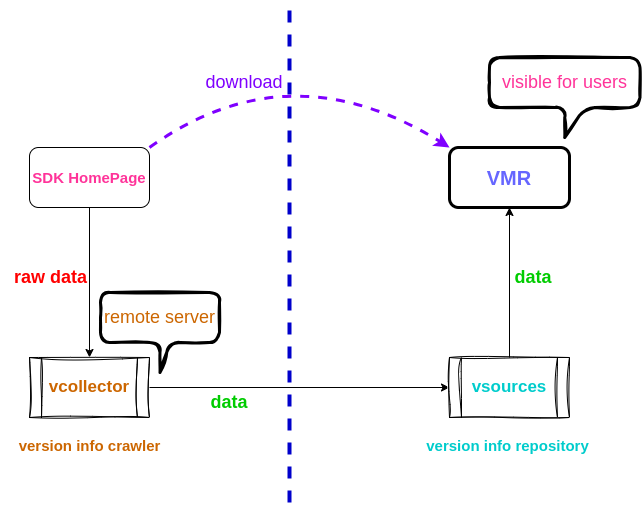

The diagram above was exported from draw.io. Its source (the exported page's mxGraphModel, read from the mxfile embedded in the PNG):
<mxGraphModel dx="1192" dy="1013" grid="1" gridSize="10" guides="1" tooltips="1" connect="1" arrows="1" fold="1" page="1" pageScale="1" pageWidth="850" pageHeight="1100" math="0" shadow="0">
  <root>
    <mxCell id="0" />
    <mxCell id="1" parent="0" />
    <mxCell id="4" style="edgeStyle=none;html=1;entryX=0.5;entryY=0;entryDx=0;entryDy=0;" edge="1" parent="1" source="2" target="3">
      <mxGeometry relative="1" as="geometry" />
    </mxCell>
    <mxCell id="2" value="SDK HomePage" style="rounded=1;whiteSpace=wrap;html=1;fontStyle=1;fontSize=15;fontColor=#FF3399;" vertex="1" parent="1">
      <mxGeometry x="130" y="240" width="120" height="60" as="geometry" />
    </mxCell>
    <mxCell id="6" style="edgeStyle=none;html=1;entryX=0;entryY=0.5;entryDx=0;entryDy=0;" edge="1" parent="1" source="3" target="5">
      <mxGeometry relative="1" as="geometry" />
    </mxCell>
    <mxCell id="3" value="vcollector" style="shape=process;whiteSpace=wrap;html=1;backgroundOutline=1;fontColor=#CC6600;fontStyle=1;fontSize=17;glass=0;sketch=1;curveFitting=1;jiggle=2;" vertex="1" parent="1">
      <mxGeometry x="130" y="450" width="120" height="60" as="geometry" />
    </mxCell>
    <mxCell id="8" style="edgeStyle=none;html=1;entryX=0.5;entryY=1;entryDx=0;entryDy=0;" edge="1" parent="1" source="5" target="7">
      <mxGeometry relative="1" as="geometry" />
    </mxCell>
    <mxCell id="5" value="vsources" style="shape=process;whiteSpace=wrap;html=1;backgroundOutline=1;fontColor=#00CCCC;fontStyle=1;fontSize=17;sketch=1;curveFitting=1;jiggle=2;" vertex="1" parent="1">
      <mxGeometry x="550" y="450" width="120" height="60" as="geometry" />
    </mxCell>
    <mxCell id="7" value="VMR" style="rounded=1;whiteSpace=wrap;html=1;fontSize=20;fontStyle=1;fontColor=#6666FF;strokeWidth=3;" vertex="1" parent="1">
      <mxGeometry x="550" y="240" width="120" height="60" as="geometry" />
    </mxCell>
    <mxCell id="9" value="raw data" style="text;html=1;align=center;verticalAlign=middle;resizable=0;points=[];autosize=1;strokeColor=none;fillColor=none;fontStyle=1;fontColor=#FF0000;fontSize=18;" vertex="1" parent="1">
      <mxGeometry x="101" y="350" width="100" height="40" as="geometry" />
    </mxCell>
    <mxCell id="13" value="data" style="text;html=1;strokeColor=none;fillColor=none;align=center;verticalAlign=middle;whiteSpace=wrap;rounded=0;fontColor=#00CC00;fontStyle=1;fontSize=18;" vertex="1" parent="1">
      <mxGeometry x="300" y="480" width="60" height="30" as="geometry" />
    </mxCell>
    <mxCell id="14" value="data" style="text;html=1;strokeColor=none;fillColor=none;align=center;verticalAlign=middle;whiteSpace=wrap;rounded=0;fontColor=#00CC00;fontStyle=1;fontSize=18;" vertex="1" parent="1">
      <mxGeometry x="604" y="355" width="60" height="30" as="geometry" />
    </mxCell>
    <mxCell id="15" value="" style="endArrow=none;dashed=1;html=1;fontColor=#00CC00;spacing=2;fontSize=12;strokeWidth=4;strokeColor=#0000CC;" edge="1" parent="1">
      <mxGeometry width="50" height="50" relative="1" as="geometry">
        <mxPoint x="390" y="595" as="sourcePoint" />
        <mxPoint x="390" y="95" as="targetPoint" />
      </mxGeometry>
    </mxCell>
    <mxCell id="16" value="version info crawler" style="text;html=1;strokeColor=none;fillColor=none;align=center;verticalAlign=middle;whiteSpace=wrap;rounded=0;fontColor=#CC6600;fontStyle=1;fontSize=15;" vertex="1" parent="1">
      <mxGeometry x="107.5" y="510" width="165" height="55" as="geometry" />
    </mxCell>
    <mxCell id="17" value="&lt;font color=&quot;#00cccc&quot;&gt;version info repository&lt;/font&gt;" style="text;html=1;strokeColor=none;fillColor=none;align=center;verticalAlign=middle;whiteSpace=wrap;rounded=0;fontColor=#FFFF00;fontStyle=1;fontSize=15;" vertex="1" parent="1">
      <mxGeometry x="525.5" y="510" width="165" height="55" as="geometry" />
    </mxCell>
    <mxCell id="19" value="" style="endArrow=classic;html=1;fontSize=15;fontColor=#FF3399;entryX=0;entryY=0;entryDx=0;entryDy=0;exitX=1;exitY=0;exitDx=0;exitDy=0;curved=1;dashed=1;strokeWidth=3;strokeColor=#7F00FF;" edge="1" parent="1" source="2" target="7">
      <mxGeometry width="50" height="50" relative="1" as="geometry">
        <mxPoint x="200" y="240" as="sourcePoint" />
        <mxPoint x="250" y="190" as="targetPoint" />
        <Array as="points">
          <mxPoint x="390" y="140" />
        </Array>
      </mxGeometry>
    </mxCell>
    <mxCell id="20" value="download" style="text;html=1;strokeColor=none;fillColor=none;align=center;verticalAlign=middle;whiteSpace=wrap;rounded=0;fontSize=18;fontColor=#7F00FF;" vertex="1" parent="1">
      <mxGeometry x="285" y="160" width="120" height="30" as="geometry" />
    </mxCell>
    <mxCell id="23" value="visible for users" style="shape=callout;whiteSpace=wrap;html=1;perimeter=calloutPerimeter;rounded=1;glass=0;sketch=1;strokeWidth=3;fontSize=18;fontColor=#FF3399;" vertex="1" parent="1">
      <mxGeometry x="590" y="150" width="150.5" height="80" as="geometry" />
    </mxCell>
    <mxCell id="24" value="remote server" style="shape=callout;whiteSpace=wrap;html=1;perimeter=calloutPerimeter;rounded=1;glass=0;sketch=1;strokeWidth=3;fontSize=18;fontColor=#CC6600;base=10;" vertex="1" parent="1">
      <mxGeometry x="201" y="385" width="119" height="80" as="geometry" />
    </mxCell>
  </root>
</mxGraphModel>